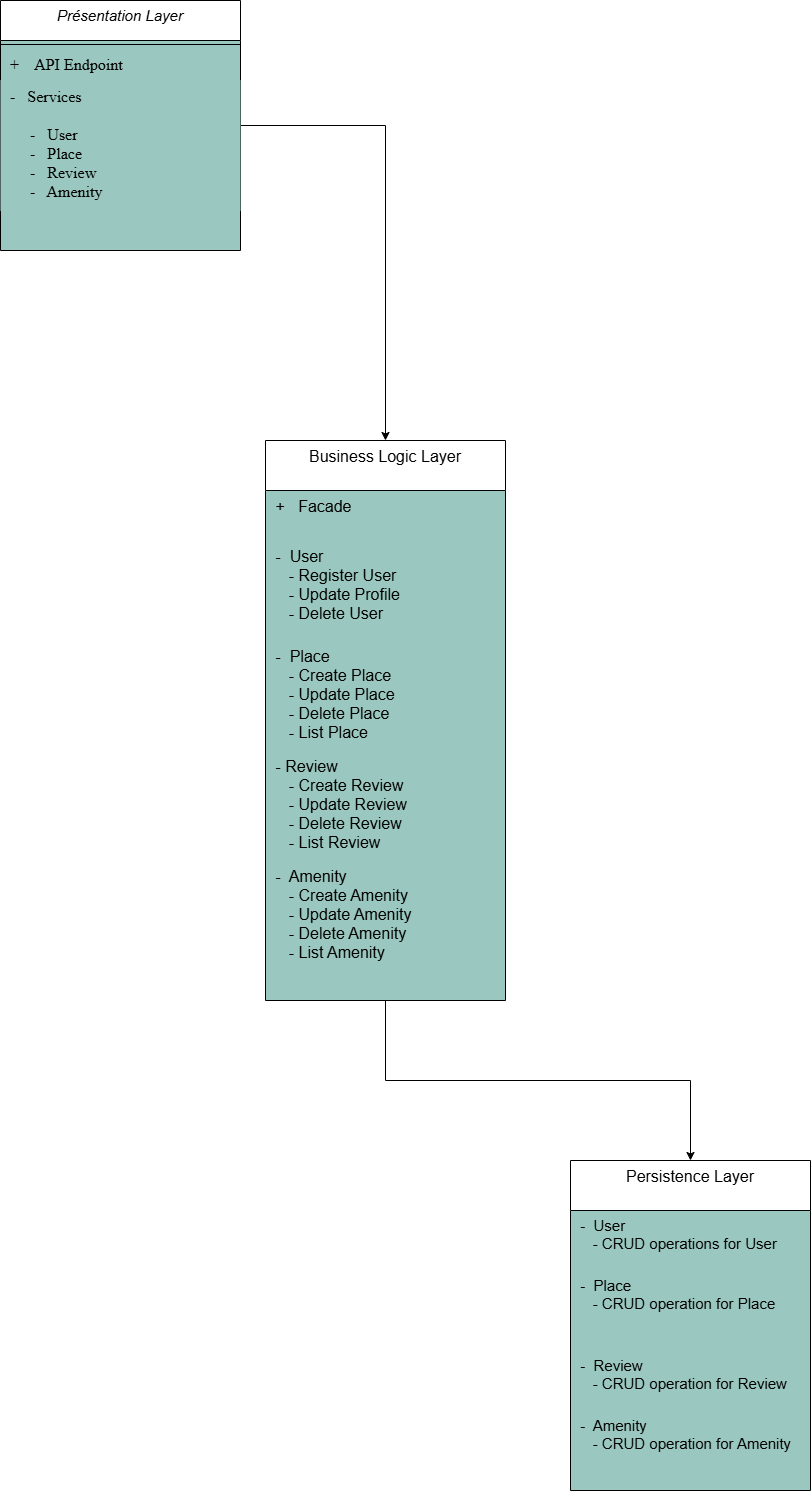

The diagram above was exported from draw.io. Its source (the exported page's mxGraphModel, read from the mxfile embedded in the PNG):
<mxGraphModel dx="1042" dy="578" grid="1" gridSize="10" guides="1" tooltips="1" connect="1" arrows="1" fold="1" page="1" pageScale="1" pageWidth="1169" pageHeight="827" background="#ffffff" math="0" shadow="0">
  <root>
    <mxCell id="WIyWlLk6GJQsqaUBKTNV-0" />
    <mxCell id="WIyWlLk6GJQsqaUBKTNV-1" parent="WIyWlLk6GJQsqaUBKTNV-0" />
    <mxCell id="QvGqJk8y4klslextQb93-7" style="edgeStyle=orthogonalEdgeStyle;rounded=0;orthogonalLoop=1;jettySize=auto;html=1;entryX=0.5;entryY=0;entryDx=0;entryDy=0;" parent="WIyWlLk6GJQsqaUBKTNV-1" source="zkfFHV4jXpPFQw0GAbJ--0" target="zkfFHV4jXpPFQw0GAbJ--17" edge="1">
      <mxGeometry relative="1" as="geometry" />
    </mxCell>
    <mxCell id="zkfFHV4jXpPFQw0GAbJ--0" value="Présentation Layer" style="swimlane;fontStyle=2;align=center;verticalAlign=top;childLayout=stackLayout;horizontal=1;startSize=40;horizontalStack=0;resizeParent=1;resizeLast=0;collapsible=1;marginBottom=0;rounded=0;shadow=0;strokeWidth=1;fontSize=15;swimlaneFillColor=#9AC7BF;" parent="WIyWlLk6GJQsqaUBKTNV-1" vertex="1">
      <mxGeometry x="80" y="40" width="240" height="250" as="geometry">
        <mxRectangle x="10" y="10" width="160" height="26" as="alternateBounds" />
      </mxGeometry>
    </mxCell>
    <mxCell id="zkfFHV4jXpPFQw0GAbJ--4" value="" style="line;html=1;strokeWidth=1;align=left;verticalAlign=middle;spacingTop=-1;spacingLeft=3;spacingRight=3;rotatable=0;labelPosition=right;points=[];portConstraint=eastwest;" parent="zkfFHV4jXpPFQw0GAbJ--0" vertex="1">
      <mxGeometry y="40" width="240" height="8" as="geometry" />
    </mxCell>
    <mxCell id="zkfFHV4jXpPFQw0GAbJ--5" value=" +    API Endpoint" style="text;align=left;verticalAlign=top;spacingLeft=4;spacingRight=4;overflow=hidden;rotatable=0;points=[[0,0.5],[1,0.5]];portConstraint=eastwest;fontFamily=Times New Roman;textShadow=0;fontSize=16;" parent="zkfFHV4jXpPFQw0GAbJ--0" vertex="1">
      <mxGeometry y="48" width="240" height="32" as="geometry" />
    </mxCell>
    <mxCell id="QvGqJk8y4klslextQb93-1" value=" -   Services&#10;&#10;      -   User&#10;      -   Place&#10;      -   Review&#10;      -   Amenity" style="text;align=left;verticalAlign=top;spacingLeft=4;spacingRight=4;overflow=hidden;rotatable=0;points=[[0,0.5],[1,0.5]];portConstraint=eastwest;fontFamily=Times New Roman;textShadow=0;fontSize=16;fillColor=#9AC7BF;" parent="zkfFHV4jXpPFQw0GAbJ--0" vertex="1">
      <mxGeometry y="80" width="240" height="130" as="geometry" />
    </mxCell>
    <mxCell id="QvGqJk8y4klslextQb93-2" style="edgeStyle=orthogonalEdgeStyle;rounded=0;orthogonalLoop=1;jettySize=auto;html=1;exitX=1;exitY=0.5;exitDx=0;exitDy=0;" parent="zkfFHV4jXpPFQw0GAbJ--0" source="QvGqJk8y4klslextQb93-1" target="QvGqJk8y4klslextQb93-1" edge="1">
      <mxGeometry relative="1" as="geometry" />
    </mxCell>
    <mxCell id="zkfFHV4jXpPFQw0GAbJ--6" value="Persistence Layer" style="swimlane;fontStyle=0;align=center;verticalAlign=top;childLayout=stackLayout;horizontal=1;startSize=50;horizontalStack=0;resizeParent=1;resizeLast=0;collapsible=1;marginBottom=0;rounded=0;shadow=0;strokeWidth=1;fontSize=16;swimlaneFillColor=#9AC7BF;" parent="WIyWlLk6GJQsqaUBKTNV-1" vertex="1">
      <mxGeometry x="650" y="1200" width="240" height="330" as="geometry">
        <mxRectangle x="130" y="380" width="160" height="26" as="alternateBounds" />
      </mxGeometry>
    </mxCell>
    <mxCell id="zkfFHV4jXpPFQw0GAbJ--7" value=" -  User&#10;    - CRUD operations for User&#10;" style="text;align=left;verticalAlign=top;spacingLeft=4;spacingRight=4;overflow=hidden;rotatable=0;points=[[0,0.5],[1,0.5]];portConstraint=eastwest;fontSize=15;" parent="zkfFHV4jXpPFQw0GAbJ--6" vertex="1">
      <mxGeometry y="50" width="240" height="60" as="geometry" />
    </mxCell>
    <mxCell id="zkfFHV4jXpPFQw0GAbJ--8" value=" -  Place&#10;    - CRUD operation for Place&#10;" style="text;align=left;verticalAlign=top;spacingLeft=4;spacingRight=4;overflow=hidden;rotatable=0;points=[[0,0.5],[1,0.5]];portConstraint=eastwest;rounded=0;shadow=0;html=0;fontSize=15;" parent="zkfFHV4jXpPFQw0GAbJ--6" vertex="1">
      <mxGeometry y="110" width="240" height="80" as="geometry" />
    </mxCell>
    <mxCell id="zkfFHV4jXpPFQw0GAbJ--10" value=" -  Review&#10;    - CRUD operation for Review&#10;" style="text;align=left;verticalAlign=top;spacingLeft=4;spacingRight=4;overflow=hidden;rotatable=0;points=[[0,0.5],[1,0.5]];portConstraint=eastwest;fontStyle=0;fontSize=15;" parent="zkfFHV4jXpPFQw0GAbJ--6" vertex="1">
      <mxGeometry y="190" width="240" height="60" as="geometry" />
    </mxCell>
    <mxCell id="zkfFHV4jXpPFQw0GAbJ--11" value=" -  Amenity&#10;    - CRUD operation for Amenity&#10;" style="text;align=left;verticalAlign=top;spacingLeft=4;spacingRight=4;overflow=hidden;rotatable=0;points=[[0,0.5],[1,0.5]];portConstraint=eastwest;fontSize=15;" parent="zkfFHV4jXpPFQw0GAbJ--6" vertex="1">
      <mxGeometry y="250" width="240" height="50" as="geometry" />
    </mxCell>
    <mxCell id="QvGqJk8y4klslextQb93-6" style="edgeStyle=orthogonalEdgeStyle;rounded=0;orthogonalLoop=1;jettySize=auto;html=1;exitX=0.5;exitY=1;exitDx=0;exitDy=0;entryX=0.5;entryY=0;entryDx=0;entryDy=0;" parent="WIyWlLk6GJQsqaUBKTNV-1" source="zkfFHV4jXpPFQw0GAbJ--17" target="zkfFHV4jXpPFQw0GAbJ--6" edge="1">
      <mxGeometry relative="1" as="geometry" />
    </mxCell>
    <mxCell id="zkfFHV4jXpPFQw0GAbJ--17" value="Business Logic Layer" style="swimlane;fontStyle=0;align=center;verticalAlign=top;childLayout=stackLayout;horizontal=1;startSize=50;horizontalStack=0;resizeParent=1;resizeLast=0;collapsible=1;marginBottom=0;rounded=0;shadow=0;strokeWidth=1;fontSize=16;swimlaneFillColor=#9AC7BF;gradientColor=none;" parent="WIyWlLk6GJQsqaUBKTNV-1" vertex="1">
      <mxGeometry x="345" y="480" width="240" height="560" as="geometry">
        <mxRectangle x="320" y="210" width="160" height="26" as="alternateBounds" />
      </mxGeometry>
    </mxCell>
    <mxCell id="zkfFHV4jXpPFQw0GAbJ--22" value=" +   Facade" style="text;align=left;verticalAlign=top;spacingLeft=4;spacingRight=4;overflow=hidden;rotatable=0;points=[[0,0.5],[1,0.5]];portConstraint=eastwest;rounded=0;shadow=0;html=0;fontSize=16;" parent="zkfFHV4jXpPFQw0GAbJ--17" vertex="1">
      <mxGeometry y="50" width="240" height="50" as="geometry" />
    </mxCell>
    <mxCell id="zkfFHV4jXpPFQw0GAbJ--18" value=" -  User&#10;    - Register User&#10;    - Update Profile&#10;    - Delete User&#10;" style="text;align=left;verticalAlign=top;spacingLeft=4;spacingRight=4;overflow=hidden;rotatable=0;points=[[0,0.5],[1,0.5]];portConstraint=eastwest;fontSize=16;" parent="zkfFHV4jXpPFQw0GAbJ--17" vertex="1">
      <mxGeometry y="100" width="240" height="100" as="geometry" />
    </mxCell>
    <mxCell id="zkfFHV4jXpPFQw0GAbJ--19" value=" -  Place&#10;    - Create Place&#10;    - Update Place&#10;    - Delete Place&#10;    - List Place&#10;" style="text;align=left;verticalAlign=top;spacingLeft=4;spacingRight=4;overflow=hidden;rotatable=0;points=[[0,0.5],[1,0.5]];portConstraint=eastwest;rounded=0;shadow=0;html=0;fontSize=16;" parent="zkfFHV4jXpPFQw0GAbJ--17" vertex="1">
      <mxGeometry y="200" width="240" height="110" as="geometry" />
    </mxCell>
    <mxCell id="zkfFHV4jXpPFQw0GAbJ--20" value=" - Review&#10;    - Create Review&#10;    - Update Review&#10;    - Delete Review&#10;    - List Review&#10;" style="text;align=left;verticalAlign=top;spacingLeft=4;spacingRight=4;overflow=hidden;rotatable=0;points=[[0,0.5],[1,0.5]];portConstraint=eastwest;rounded=0;shadow=0;html=0;fontSize=16;" parent="zkfFHV4jXpPFQw0GAbJ--17" vertex="1">
      <mxGeometry y="310" width="240" height="110" as="geometry" />
    </mxCell>
    <mxCell id="zkfFHV4jXpPFQw0GAbJ--21" value=" -  Amenity&#10;    - Create Amenity&#10;    - Update Amenity&#10;    - Delete Amenity&#10;    - List Amenity&#10;" style="text;align=left;verticalAlign=top;spacingLeft=4;spacingRight=4;overflow=hidden;rotatable=0;points=[[0,0.5],[1,0.5]];portConstraint=eastwest;rounded=0;shadow=0;html=0;fontSize=16;" parent="zkfFHV4jXpPFQw0GAbJ--17" vertex="1">
      <mxGeometry y="420" width="240" height="120" as="geometry" />
    </mxCell>
  </root>
</mxGraphModel>